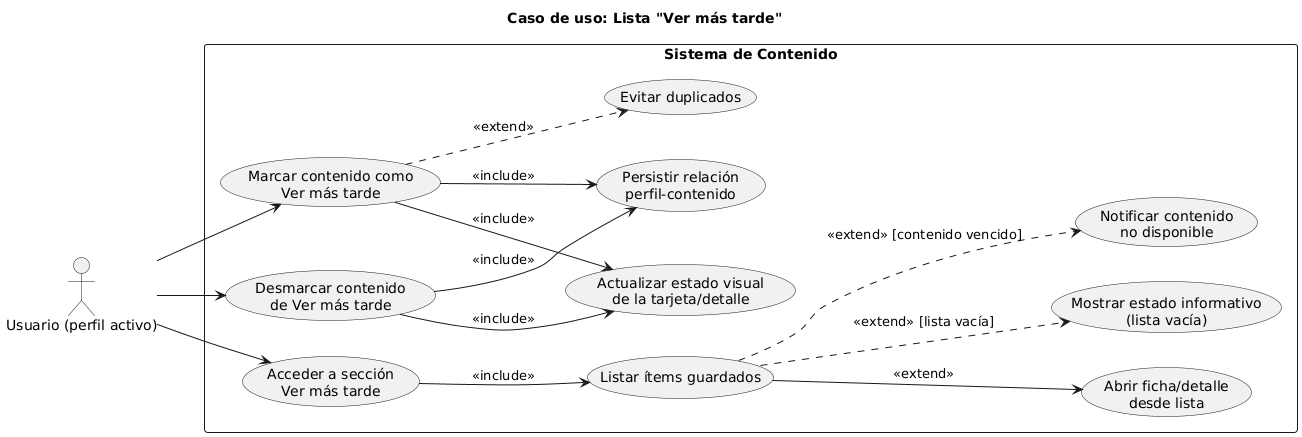

The diagram above was rendered by PlantUML. Its source (embedded in the PNG):
@startuml
title Caso de uso: Lista "Ver más tarde"
left to right direction

actor "Usuario (perfil activo)" as U

rectangle "Sistema de Contenido" {
  usecase "Marcar contenido como\nVer más tarde" as UC_Agregar
  usecase "Desmarcar contenido\nde Ver más tarde" as UC_Quitar
  usecase "Actualizar estado visual\nde la tarjeta/detalle" as UC_Visual
  usecase "Persistir relación\nperfil-contenido" as UC_Persistir
  usecase "Acceder a sección\nVer más tarde" as UC_Acceder
  usecase "Listar ítems guardados" as UC_Listar
  usecase "Abrir ficha/detalle\ndesde lista" as UC_Detalle

  ' Alternativas
  usecase "Evitar duplicados" as UC_NoDup
  usecase "Mostrar estado informativo\n(lista vacía)" as UC_Vacia
  usecase "Notificar contenido\nno disponible" as UC_NoDisp
}

' Relaciones principales
U --> UC_Agregar
U --> UC_Quitar
U --> UC_Acceder

UC_Agregar --> UC_Persistir : <<include>>
UC_Agregar --> UC_Visual : <<include>>

UC_Quitar --> UC_Persistir : <<include>>
UC_Quitar --> UC_Visual : <<include>>

UC_Acceder --> UC_Listar : <<include>>
UC_Listar --> UC_Detalle : <<extend>>

' Extensiones y alternativas
UC_Agregar ..> UC_NoDup : <<extend>>
UC_Listar ..> UC_Vacia : <<extend>> [lista vacía]
UC_Listar ..> UC_NoDisp : <<extend>> [contenido vencido]
@enduml